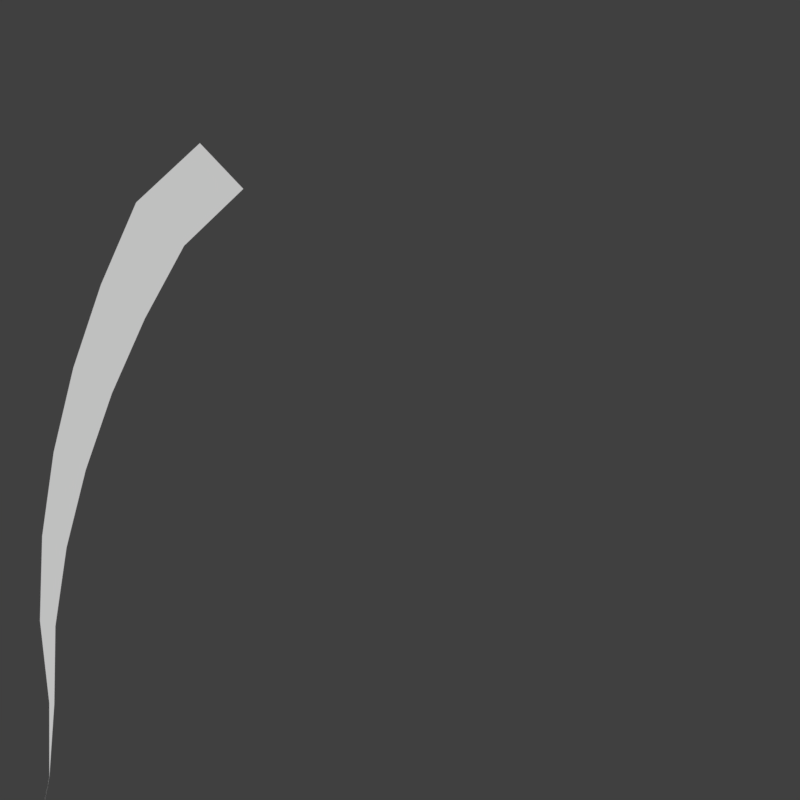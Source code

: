 # Source: TraitFX.blend  (saved by Blender 2.79.0; exported with 4.5.12 LTS)
import bpy
from mathutils import Matrix  # noqa: F401  (used for matrix-valued properties, if any)

bpy.ops.wm.read_factory_settings(use_empty=True)
scene = bpy.context.scene
scene.name = 'Scene'

# ---- collections
col_collection_1 = bpy.data.collections.new('Collection 1'); scene.collection.children.link(col_collection_1)

# ---- world
world_world = bpy.data.worlds.new('World'); scene.world = world_world
world_world.color = (0.05088, 0.05088, 0.05088)
world_world.use_sun_shadow = False
world_world.sun_shadow_jitter_overblur = 0.0
world_world.cycles.sampling_method = 'MANUAL'

# ---- cameras
cam_camera = bpy.data.cameras.new('Camera')
cam_camera.type = 'ORTHO'
cam_camera.clip_end = 100.0
cam_camera.lens = 35.0
cam_camera.sensor_width = 32.0
cam_camera.sensor_height = 18.0
cam_camera.ortho_scale = 3.0
cam_camera.display_size = 2.0
cam_camera.dof.focus_distance = 0.0
cam_camera.dof.aperture_fstop = 128.0
cam_camera.dof.aperture_blades = 6

# ---- meshes
me_plane_001 = bpy.data.meshes.new('Plane.001')
me_plane_001.from_pydata([(0.008505, -0.1283, 0.0), (4.12, -0.1283, 0.0), (0.008505, 0.1283, 0.0), (4.12, 0.1283, 0.0), (0.2826, -0.1283, 0.0), (0.5567, -0.1283, 0.0), (0.8308, -0.1283, 0.0), (1.105, -0.1283, 0.0), (1.379, -0.1283, 0.0), (1.653, -0.1283, 0.0), (1.927, -0.1283, 0.0), (2.201, -0.1283, 0.0), (2.475, -0.1283, 0.0), (2.75, -0.1283, 0.0), (3.024, -0.1283, 0.0), (3.298, -0.1283, 0.0), (3.572, -0.1283, 0.0), (3.846, -0.1283, 0.0), (3.846, 0.1283, 0.0), (3.572, 0.1283, 0.0), (3.298, 0.1283, 0.0), (3.024, 0.1283, 0.0), (2.75, 0.1283, 0.0), (2.475, 0.1283, 0.0), (2.201, 0.1283, 0.0), (1.927, 0.1283, 0.0), (1.653, 0.1283, 0.0), (1.379, 0.1283, 0.0), (1.105, 0.1283, 0.0), (0.8308, 0.1283, 0.0), (0.5567, 0.1283, 0.0), (0.2826, 0.1283, 0.0)], [], [(17, 1, 3, 18), (0, 4, 31, 2), (4, 5, 30, 31), (5, 6, 29, 30), (6, 7, 28, 29), (7, 8, 27, 28), (8, 9, 26, 27), (9, 10, 25, 26), (10, 11, 24, 25), (11, 12, 23, 24), (12, 13, 22, 23), (13, 14, 21, 22), (14, 15, 20, 21), (15, 16, 19, 20), (16, 17, 18, 19)])
_uv = me_plane_001.uv_layers.new(name='UVMap')
_uv.uv.foreach_set('vector', [0.9333, 0.5, 1.0, 0.5, 1.0, 0.5, 0.9333, 0.5, 0.0, 0.5, 0.06667, 0.5, 0.06667, 0.5, 0.0, 0.5, 0.06667, 0.5, 0.1333, 0.5, 0.1333, 0.5, 0.06667, 0.5, 0.1333, 0.5, 0.2, 0.5, 0.2, 0.5, 0.1333, 0.5, 0.2, 0.5, 0.2667, 0.5, 0.2667, 0.5, 0.2, 0.5, 0.2667, 0.5, 0.3333, 0.5, 0.3333, 0.5, 0.2667, 0.5, 0.3333, 0.5, 0.4, 0.5, 0.4, 0.5, 0.3333, 0.5, 0.4, 0.5, 0.4667, 0.5, 0.4667, 0.5, 0.4, 0.5, 0.4667, 0.5, 0.5333, 0.5, 0.5333, 0.5, 0.4667, 0.5, 0.5333, 0.5, 0.6, 0.5, 0.6, 0.5, 0.5333, 0.5, 0.6, 0.5, 0.6667, 0.5, 0.6667, 0.5, 0.6, 0.5, 0.6667, 0.5, 0.7333, 0.5, 0.7333, 0.5, 0.6667, 0.5, 0.7333, 0.5, 0.8, 0.5, 0.8, 0.5, 0.7333, 0.5, 0.8, 0.5, 0.8667, 0.5, 0.8667, 0.5, 0.8, 0.5, 0.8667, 0.5, 0.9333, 0.5, 0.9333, 0.5, 0.8667, 0.5])
me_plane_001.use_remesh_preserve_volume = False
me_plane_001.use_remesh_preserve_attributes = False
me_plane_001.use_mirror_vertex_groups = False
me_plane_001.update()

# ---- curves / text
cu_beziercurve = bpy.data.curves.new('BezierCurve', 'CURVE')
cu_beziercurve.dimensions = '3D'
_sp = cu_beziercurve.splines.new('BEZIER'); _sp.bezier_points.add(2)
_sp.bezier_points.foreach_set('co', [-1.284, -1.263, 0.0, -0.4022, 0.3627, 0.0, 1.434, 1.237, 0.0])
_sp.bezier_points.foreach_set('handle_left', [-1.444, -2.263, 0.0, -0.8823, -0.1372, 0.0, 0.7169, 1.237, 0.0])
_sp.bezier_points.foreach_set('handle_right', [-1.203, -0.7622, 0.0, 0.07779, 0.8627, 0.0, 2.867, 1.237, 0.0])
for _p, _l, _r in zip(_sp.bezier_points, ['ALIGNED', 'ALIGNED', 'ALIGNED'], ['ALIGNED', 'ALIGNED', 'ALIGNED']): _p.handle_left_type = _l; _p.handle_right_type = _r
_sp.bezier_points.foreach_set('radius', [0.001, 1.0, 0.001])
_sp.order_u = 0
_sp.order_v = 0
cu_beziercurve.use_path = True
cu_beziercurve.use_path_clamp = True
cu_beziercurve.bevel_resolution = 0
cu_beziercurve.fill_mode = 'HALF'

# ---- objects
ob_camera = bpy.data.objects.new('Camera', cam_camera)
ob_beziercurve = bpy.data.objects.new('BezierCurve', cu_beziercurve)
ob_plane = bpy.data.objects.new('Plane', me_plane_001)

# ---- transforms, parenting, visibility, modifiers, constraints
ob_camera.location = (0.0, 0.0, 8.687)
ob_camera.lineart.crease_threshold = 0.0
ob_beziercurve.location = (0.0, 0.0, 0.0)
ob_beziercurve.lineart.crease_threshold = 0.0
ob_plane.location = (-2.084, 0.0, 0.0)
ob_plane.lineart.crease_threshold = 0.0
_m = ob_plane.modifiers.new('Displace', 'DISPLACE')
_m.strength = 1.2
_m.direction = 'Y'
_m.texture_coords = 'UV'
_m = ob_plane.modifiers.new('Curve', 'CURVE')
_m.object = ob_beziercurve

# ---- collection membership
col_collection_1.objects.link(ob_camera)
col_collection_1.objects.link(ob_beziercurve)
col_collection_1.objects.link(ob_plane)

# ---- scene / render settings (as saved in the file)
scene.camera = ob_camera
scene.frame_start = 1; scene.frame_end = 5; scene.frame_set(2)
scene.render.engine = 'BLENDER_EEVEE_NEXT'
scene.render.resolution_x = 32
scene.render.resolution_y = 32
scene.render.dither_intensity = 0.0
scene.render.film_transparent = True
scene.cycles.use_denoising = False
scene.cycles.samples = 128
scene.cycles.sampling_pattern = 'TABULATED_SOBOL'
scene.cycles.use_adaptive_sampling = False
scene.cycles.use_light_tree = False
scene.cycles.blur_glossy = 0.0
scene.cycles.sample_clamp_indirect = 0.0
scene.view_settings.view_transform = 'Standard'
bpy.context.view_layer.update()

# ---- added for rendering (the .blend has no usable light): sun
light_auto_sun = bpy.data.lights.new('AutoSun', 'SUN')
light_auto_sun.energy = 3.0
light_auto_sun.angle = 0.0523599
ob_auto_sun = bpy.data.objects.new('AutoSun', light_auto_sun)
scene.collection.objects.link(ob_auto_sun)
ob_auto_sun.rotation_euler = (0.872665, 0.174533, 0.523599)
bpy.context.view_layer.update()
